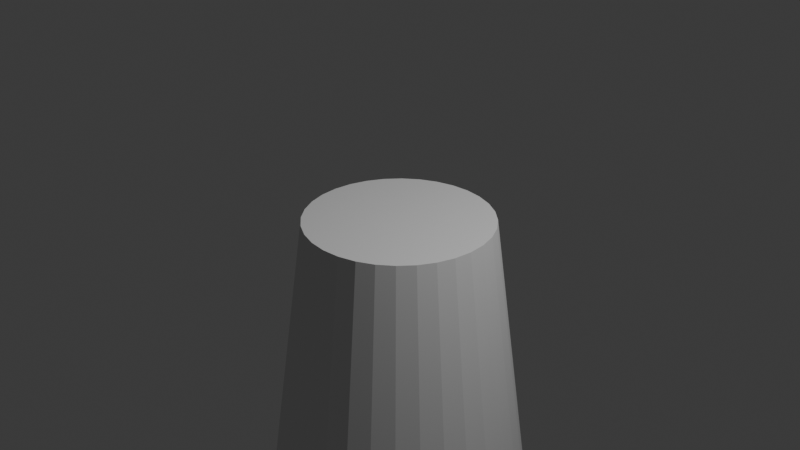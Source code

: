 # Source: cone.blend  (saved by Blender 4.0.36; exported with 4.5.12 LTS)
import bpy
from mathutils import Matrix  # noqa: F401  (used for matrix-valued properties, if any)

bpy.ops.wm.read_factory_settings(use_empty=True)
scene = bpy.context.scene
scene.name = 'Scene'

# ---- collections
col_collection = bpy.data.collections.new('Collection'); scene.collection.children.link(col_collection)

# ---- world
world_world = bpy.data.worlds.new('World'); scene.world = world_world
world_world.use_nodes = True; world_world.node_tree.nodes.clear()
_N = world_world.node_tree.nodes; _L = world_world.node_tree.links
n0 = _N.new('ShaderNodeOutputWorld'); n0.name = 'World Output'; n0.location = (300, 300)
n1 = _N.new('ShaderNodeBackground'); n1.name = 'Background'; n1.location = (10, 300)
n1.inputs[0].default_value = (0.05088, 0.05088, 0.05088, 1.0)
_L.new(n1.outputs[0], n0.inputs[0])
n0.is_active_output = True
world_world.color = (0.05088, 0.05088, 0.05088)
world_world.use_sun_shadow = False
world_world.sun_shadow_jitter_overblur = 0.0

# ---- cameras
cam_camera = bpy.data.cameras.new('Camera')
cam_camera.clip_end = 100.0
cam_camera.ortho_scale = 7.314

# ---- lights
light_light = bpy.data.lights.new('Light', 'POINT')
light_light.transmission_factor = 0.0
light_light.use_soft_falloff = False
light_light.energy = 1000.0
light_light.shadow_soft_size = 0.1
light_light.shadow_maximum_resolution = 0.006
light_light.use_absolute_resolution = True

# ---- meshes
me_cylinder = bpy.data.meshes.new('Cylinder')
me_cylinder.from_pydata([(-1.751e-08, 2.447, -10.85), (0.0, 1.0, -7.153e-07), (0.4773, 2.4, -10.85), (0.1951, 0.9808, -7.153e-07), (0.9363, 2.26, -10.85), (0.3827, 0.9239, -7.153e-07), (1.359, 2.034, -10.85), (0.5556, 0.8315, -7.153e-07), (1.73, 1.73, -10.85), (0.7071, 0.7071, -7.153e-07), (2.034, 1.359, -10.85), (0.8315, 0.5556, -7.153e-07), (2.26, 0.9363, -10.85), (0.9239, 0.3827, -7.153e-07), (2.4, 0.4773, -10.85), (0.9808, 0.1951, -7.153e-07), (2.447, -2.156e-08, -10.85), (1.0, 0.0, -7.153e-07), (2.4, -0.4773, -10.85), (0.9808, -0.1951, -7.153e-07), (2.26, -0.9363, -10.85), (0.9239, -0.3827, -7.153e-07), (2.034, -1.359, -10.85), (0.8315, -0.5556, -7.153e-07), (1.73, -1.73, -10.85), (0.7071, -0.7071, -7.153e-07), (1.359, -2.034, -10.85), (0.5556, -0.8315, -7.153e-07), (0.9363, -2.26, -10.85), (0.3827, -0.9239, -7.153e-07), (0.4773, -2.4, -10.85), (0.1951, -0.9808, -7.153e-07), (-1.751e-08, -2.447, -10.85), (0.0, -1.0, -7.153e-07), (-0.4773, -2.4, -10.85), (-0.1951, -0.9808, -7.153e-07), (-0.9363, -2.26, -10.85), (-0.3827, -0.9239, -7.153e-07), (-1.359, -2.034, -10.85), (-0.5556, -0.8315, -7.153e-07), (-1.73, -1.73, -10.85), (-0.7071, -0.7071, -7.153e-07), (-2.034, -1.359, -10.85), (-0.8315, -0.5556, -7.153e-07), (-2.26, -0.9363, -10.85), (-0.9239, -0.3827, -7.153e-07), (-2.4, -0.4773, -10.85), (-0.9808, -0.1951, -7.153e-07), (-2.447, -2.156e-08, -10.85), (-1.0, 0.0, -7.153e-07), (-2.4, 0.4773, -10.85), (-0.9808, 0.1951, -7.153e-07), (-2.26, 0.9363, -10.85), (-0.9239, 0.3827, -7.153e-07), (-2.034, 1.359, -10.85), (-0.8315, 0.5556, -7.153e-07), (-1.73, 1.73, -10.85), (-0.7071, 0.7071, -7.153e-07), (-1.359, 2.034, -10.85), (-0.5556, 0.8315, -7.153e-07), (-0.9363, 2.26, -10.85), (-0.3827, 0.9239, -7.153e-07), (-0.4773, 2.4, -10.85), (-0.1951, 0.9808, -7.153e-07)], [], [(0, 1, 3, 2), (2, 3, 5, 4), (4, 5, 7, 6), (6, 7, 9, 8), (8, 9, 11, 10), (10, 11, 13, 12), (12, 13, 15, 14), (14, 15, 17, 16), (16, 17, 19, 18), (18, 19, 21, 20), (20, 21, 23, 22), (22, 23, 25, 24), (24, 25, 27, 26), (26, 27, 29, 28), (28, 29, 31, 30), (30, 31, 33, 32), (32, 33, 35, 34), (34, 35, 37, 36), (36, 37, 39, 38), (38, 39, 41, 40), (40, 41, 43, 42), (42, 43, 45, 44), (44, 45, 47, 46), (46, 47, 49, 48), (48, 49, 51, 50), (50, 51, 53, 52), (52, 53, 55, 54), (54, 55, 57, 56), (56, 57, 59, 58), (58, 59, 61, 60), (3, 1, 63, 61, 59, 57, 55, 53, 51, 49, 47, 45, 43, 41, 39, 37, 35, 33, 31, 29, 27, 25, 23, 21, 19, 17, 15, 13, 11, 9, 7, 5), (60, 61, 63, 62), (62, 63, 1, 0)])
_uv = me_cylinder.uv_layers.new(name='UVMap')
_uv.uv.foreach_set('vector', [1.0, 0.0, 1.0, 1.0, 0.9688, 1.0, 0.9688, 0.0, 0.9688, 0.0, 0.9688, 1.0, 0.9375, 1.0, 0.9375, 0.0, 0.9375, 0.0, 0.9375, 1.0, 0.9062, 1.0, 0.9062, 0.0, 0.9062, 0.0, 0.9062, 1.0, 0.875, 1.0, 0.875, 0.0, 0.875, 0.0, 0.875, 1.0, 0.8438, 1.0, 0.8438, 0.0, 0.8438, 0.0, 0.8438, 1.0, 0.8125, 1.0, 0.8125, 0.0, 0.8125, 0.0, 0.8125, 1.0, 0.7812, 1.0, 0.7812, 0.0, 0.7812, 0.0, 0.7812, 1.0, 0.75, 1.0, 0.75, 0.0, 0.75, 0.0, 0.75, 1.0, 0.7188, 1.0, 0.7188, 0.0, 0.7188, 0.0, 0.7188, 1.0, 0.6875, 1.0, 0.6875, 0.0, 0.6875, 0.0, 0.6875, 1.0, 0.6562, 1.0, 0.6562, 0.0, 0.6562, 0.0, 0.6562, 1.0, 0.625, 1.0, 0.625, 0.0, 0.625, 0.0, 0.625, 1.0, 0.5938, 1.0, 0.5938, 0.0, 0.5938, 0.0, 0.5938, 1.0, 0.5625, 1.0, 0.5625, 0.0, 0.5625, 0.0, 0.5625, 1.0, 0.5312, 1.0, 0.5312, 0.0, 0.5312, 0.0, 0.5312, 1.0, 0.5, 1.0, 0.5, 0.0, 0.5, 0.0, 0.5, 1.0, 0.4688, 1.0, 0.4688, 0.0, 0.4688, 0.0, 0.4688, 1.0, 0.4375, 1.0, 0.4375, 0.0, 0.4375, 0.0, 0.4375, 1.0, 0.4062, 1.0, 0.4062, 0.0, 0.4062, 0.0, 0.4062, 1.0, 0.375, 1.0, 0.375, 0.0, 0.375, 0.0, 0.375, 1.0, 0.3438, 1.0, 0.3438, 0.0, 0.3438, 0.0, 0.3438, 1.0, 0.3125, 1.0, 0.3125, 0.0, 0.3125, 0.0, 0.3125, 1.0, 0.2812, 1.0, 0.2812, 0.0, 0.2812, 0.0, 0.2812, 1.0, 0.25, 1.0, 0.25, 0.0, 0.25, 0.0, 0.25, 1.0, 0.2188, 1.0, 0.2188, 0.0, 0.2188, 0.0, 0.2188, 1.0, 0.1875, 1.0, 0.1875, 0.0, 0.1875, 0.0, 0.1875, 1.0, 0.1562, 1.0, 0.1562, 0.0, 0.1562, 0.0, 0.1562, 1.0, 0.125, 1.0, 0.125, 0.0, 0.125, 0.0, 0.125, 1.0, 0.09375, 1.0, 0.09375, 0.0, 0.09375, 0.0, 0.09375, 1.0, 0.0625, 1.0, 0.0625, 0.0, 0.2968, 0.4854, 0.25, 0.49, 0.2032, 0.4854, 0.1582, 0.4717, 0.1167, 0.4496, 0.08029, 0.4197, 0.05045, 0.3833, 0.02827, 0.3418, 0.01461, 0.2968, 0.01, 0.25, 0.01461, 0.2032, 0.02827, 0.1582, 0.05045, 0.1167, 0.08029, 0.08029, 0.1167, 0.05045, 0.1582, 0.02827, 0.2032, 0.01461, 0.25, 0.01, 0.2968, 0.01461, 0.3418, 0.02827, 0.3833, 0.05045, 0.4197, 0.08029, 0.4496, 0.1167, 0.4717, 0.1582, 0.4854, 0.2032, 0.49, 0.25, 0.4854, 0.2968, 0.4717, 0.3418, 0.4496, 0.3833, 0.4197, 0.4197, 0.3833, 0.4496, 0.3418, 0.4717, 0.0625, 0.0, 0.0625, 1.0, 0.03125, 1.0, 0.03125, 0.0, 0.03125, 0.0, 0.03125, 1.0, 0.0, 1.0, 0.0, 0.0])
me_cylinder.update()

# ---- objects
ob_light = bpy.data.objects.new('Light', light_light)
ob_camera = bpy.data.objects.new('Camera', cam_camera)
ob_cylinder = bpy.data.objects.new('Cylinder', me_cylinder)

# ---- transforms, parenting, visibility, modifiers, constraints
ob_light.location = (4.076, 1.005, 5.904)
ob_light.rotation_euler = (0.6503, 0.05522, 1.866)
ob_light.lock_rotations_4d = False
ob_light.empty_display_type = 'ARROWS'
ob_light.color = (0.0, 0.0, 0.0, 0.0)
ob_light.lineart.crease_threshold = 0.0
ob_camera.location = (7.359, -6.926, 4.958)
ob_camera.rotation_euler = (1.109, 0.0, 0.8149)
ob_camera.lock_rotations_4d = False
ob_camera.empty_display_type = 'ARROWS'
ob_camera.color = (0.0, 0.0, 0.0, 0.0)
ob_camera.display_type = 'WIRE'
ob_camera.lineart.crease_threshold = 0.0
ob_cylinder.location = (0.0, 0.0, 0.0)

# ---- collection membership
col_collection.objects.link(ob_light)
col_collection.objects.link(ob_camera)
col_collection.objects.link(ob_cylinder)

# ---- scene / render settings (as saved in the file)
scene.camera = ob_camera
scene.frame_start = 1; scene.frame_end = 250; scene.frame_set(1)
scene.render.engine = 'BLENDER_EEVEE_NEXT'
scene.cycles.sampling_pattern = 'TABULATED_SOBOL'
bpy.context.view_layer.update()
